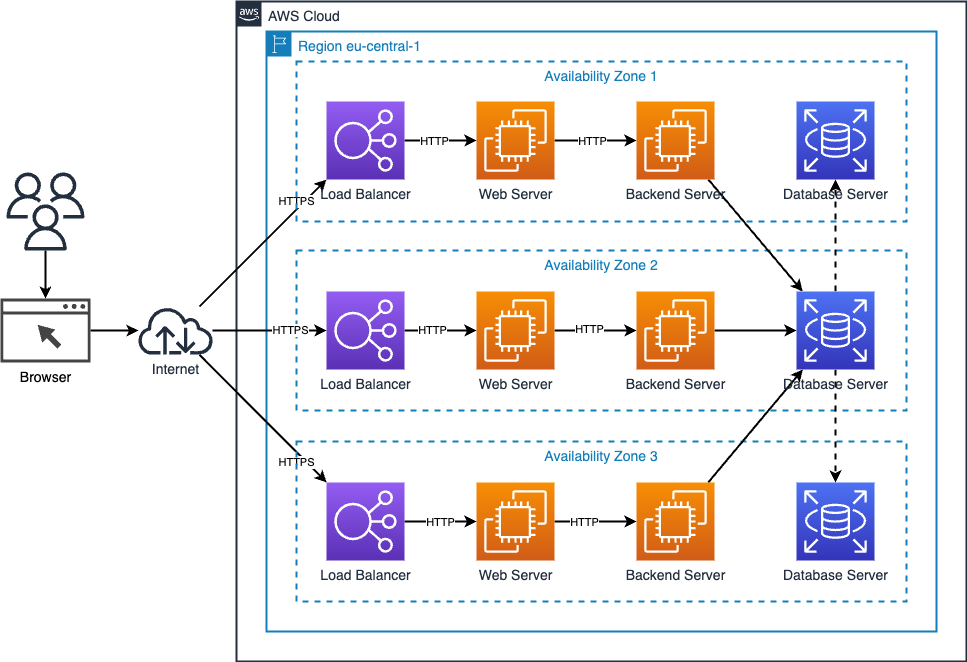

The diagram above was exported from draw.io. Its source (the exported page's mxGraphModel, read from the mxfile embedded in the PNG):
<mxGraphModel dx="1570" dy="1032" grid="1" gridSize="10" guides="1" tooltips="1" connect="1" arrows="1" fold="1" page="1" pageScale="1" pageWidth="1169" pageHeight="827" math="0" shadow="0">
  <root>
    <mxCell id="0" />
    <mxCell id="1" parent="0" />
    <mxCell id="C4-QvgnNiCZurl6jrbKF-13" value="AWS Cloud" style="points=[[0,0],[0.25,0],[0.5,0],[0.75,0],[1,0],[1,0.25],[1,0.5],[1,0.75],[1,1],[0.75,1],[0.5,1],[0.25,1],[0,1],[0,0.75],[0,0.5],[0,0.25]];outlineConnect=0;gradientColor=none;html=1;whiteSpace=wrap;fontSize=14;fontStyle=0;shape=mxgraph.aws4.group;grIcon=mxgraph.aws4.group_aws_cloud_alt;strokeColor=#232F3E;fillColor=none;verticalAlign=top;align=left;spacingLeft=30;fontColor=#232F3E;dashed=0;strokeWidth=2;" parent="1" vertex="1">
      <mxGeometry x="320" y="30" width="730" height="660" as="geometry" />
    </mxCell>
    <mxCell id="C4-QvgnNiCZurl6jrbKF-14" value="Region eu-central-1" style="points=[[0,0],[0.25,0],[0.5,0],[0.75,0],[1,0],[1,0.25],[1,0.5],[1,0.75],[1,1],[0.75,1],[0.5,1],[0.25,1],[0,1],[0,0.75],[0,0.5],[0,0.25]];outlineConnect=0;gradientColor=none;html=1;whiteSpace=wrap;fontSize=14;fontStyle=0;shape=mxgraph.aws4.group;grIcon=mxgraph.aws4.group_region;strokeColor=#147EBA;fillColor=none;verticalAlign=top;align=left;spacingLeft=30;fontColor=#147EBA;dashed=0;strokeWidth=2;" parent="1" vertex="1">
      <mxGeometry x="350" y="60" width="670" height="600" as="geometry" />
    </mxCell>
    <mxCell id="C4-QvgnNiCZurl6jrbKF-15" value="Availability Zone 2" style="fillColor=none;strokeColor=#147EBA;dashed=1;verticalAlign=top;fontStyle=0;fontColor=#147EBA;strokeWidth=2;fontSize=14;" parent="1" vertex="1">
      <mxGeometry x="380" y="279" width="610" height="160" as="geometry" />
    </mxCell>
    <mxCell id="C4-QvgnNiCZurl6jrbKF-7" style="edgeStyle=orthogonalEdgeStyle;rounded=0;orthogonalLoop=1;jettySize=auto;html=1;strokeWidth=2;" parent="1" source="C4-QvgnNiCZurl6jrbKF-1" target="C4-QvgnNiCZurl6jrbKF-16" edge="1">
      <mxGeometry relative="1" as="geometry" />
    </mxCell>
    <mxCell id="Rm10aDUHqBwqKHBub5hV-8" value="HTTPS" style="edgeLabel;html=1;align=center;verticalAlign=middle;resizable=0;points=[];" parent="C4-QvgnNiCZurl6jrbKF-7" vertex="1" connectable="0">
      <mxGeometry x="0.3504" y="1" relative="1" as="geometry">
        <mxPoint as="offset" />
      </mxGeometry>
    </mxCell>
    <mxCell id="C4-QvgnNiCZurl6jrbKF-26" style="rounded=0;orthogonalLoop=1;jettySize=auto;html=1;strokeWidth=2;fontSize=14;" parent="1" source="C4-QvgnNiCZurl6jrbKF-1" target="C4-QvgnNiCZurl6jrbKF-25" edge="1">
      <mxGeometry relative="1" as="geometry" />
    </mxCell>
    <mxCell id="Rm10aDUHqBwqKHBub5hV-7" value="HTTPS" style="edgeLabel;html=1;align=center;verticalAlign=middle;resizable=0;points=[];" parent="C4-QvgnNiCZurl6jrbKF-26" vertex="1" connectable="0">
      <mxGeometry x="-0.189" y="1" relative="1" as="geometry">
        <mxPoint x="46" y="-53" as="offset" />
      </mxGeometry>
    </mxCell>
    <mxCell id="C4-QvgnNiCZurl6jrbKF-35" style="edgeStyle=none;rounded=0;orthogonalLoop=1;jettySize=auto;html=1;strokeWidth=2;fontSize=14;" parent="1" source="C4-QvgnNiCZurl6jrbKF-1" target="C4-QvgnNiCZurl6jrbKF-34" edge="1">
      <mxGeometry relative="1" as="geometry" />
    </mxCell>
    <mxCell id="Rm10aDUHqBwqKHBub5hV-9" value="HTTPS" style="edgeLabel;html=1;align=center;verticalAlign=middle;resizable=0;points=[];" parent="C4-QvgnNiCZurl6jrbKF-35" vertex="1" connectable="0">
      <mxGeometry x="0.3169" relative="1" as="geometry">
        <mxPoint x="13" y="23" as="offset" />
      </mxGeometry>
    </mxCell>
    <mxCell id="C4-QvgnNiCZurl6jrbKF-1" value="Internet" style="outlineConnect=0;fontColor=#232F3E;gradientColor=none;fillColor=#232F3E;strokeColor=none;dashed=0;verticalLabelPosition=bottom;verticalAlign=top;align=center;html=1;fontSize=14;fontStyle=0;aspect=fixed;pointerEvents=1;shape=mxgraph.aws4.internet;" parent="1" vertex="1">
      <mxGeometry x="220" y="335" width="78" height="48" as="geometry" />
    </mxCell>
    <mxCell id="C4-QvgnNiCZurl6jrbKF-6" style="edgeStyle=orthogonalEdgeStyle;rounded=0;orthogonalLoop=1;jettySize=auto;html=1;strokeWidth=2;" parent="1" source="9D-EaX2KcVvobbETo5L2-3" target="C4-QvgnNiCZurl6jrbKF-1" edge="1">
      <mxGeometry relative="1" as="geometry">
        <mxPoint x="168" y="359" as="sourcePoint" />
      </mxGeometry>
    </mxCell>
    <mxCell id="C4-QvgnNiCZurl6jrbKF-8" style="edgeStyle=orthogonalEdgeStyle;rounded=0;orthogonalLoop=1;jettySize=auto;html=1;strokeWidth=2;" parent="1" source="C4-QvgnNiCZurl6jrbKF-3" target="C4-QvgnNiCZurl6jrbKF-4" edge="1">
      <mxGeometry relative="1" as="geometry" />
    </mxCell>
    <mxCell id="Rm10aDUHqBwqKHBub5hV-5" value="HTTP" style="edgeLabel;html=1;align=center;verticalAlign=middle;resizable=0;points=[];" parent="C4-QvgnNiCZurl6jrbKF-8" vertex="1" connectable="0">
      <mxGeometry x="-0.1707" y="2" relative="1" as="geometry">
        <mxPoint as="offset" />
      </mxGeometry>
    </mxCell>
    <mxCell id="C4-QvgnNiCZurl6jrbKF-3" value="Web Server" style="outlineConnect=0;fontColor=#232F3E;gradientColor=#F78E04;gradientDirection=north;fillColor=#D05C17;strokeColor=#ffffff;dashed=0;verticalLabelPosition=bottom;verticalAlign=top;align=center;html=1;fontSize=14;fontStyle=0;aspect=fixed;shape=mxgraph.aws4.resourceIcon;resIcon=mxgraph.aws4.ec2;" parent="1" vertex="1">
      <mxGeometry x="560" y="320" width="78" height="78" as="geometry" />
    </mxCell>
    <mxCell id="C4-QvgnNiCZurl6jrbKF-11" style="edgeStyle=orthogonalEdgeStyle;rounded=0;orthogonalLoop=1;jettySize=auto;html=1;strokeWidth=2;" parent="1" source="C4-QvgnNiCZurl6jrbKF-4" target="C4-QvgnNiCZurl6jrbKF-40" edge="1">
      <mxGeometry relative="1" as="geometry">
        <mxPoint x="880" y="359" as="targetPoint" />
      </mxGeometry>
    </mxCell>
    <mxCell id="C4-QvgnNiCZurl6jrbKF-4" value="Backend Server" style="outlineConnect=0;fontColor=#232F3E;gradientColor=#F78E04;gradientDirection=north;fillColor=#D05C17;strokeColor=#ffffff;dashed=0;verticalLabelPosition=bottom;verticalAlign=top;align=center;html=1;fontSize=14;fontStyle=0;aspect=fixed;shape=mxgraph.aws4.resourceIcon;resIcon=mxgraph.aws4.ec2;" parent="1" vertex="1">
      <mxGeometry x="720" y="320" width="78" height="78" as="geometry" />
    </mxCell>
    <mxCell id="C4-QvgnNiCZurl6jrbKF-36" style="edgeStyle=none;rounded=0;orthogonalLoop=1;jettySize=auto;html=1;strokeWidth=2;fontSize=14;dashed=1;" parent="1" source="C4-QvgnNiCZurl6jrbKF-40" target="C4-QvgnNiCZurl6jrbKF-38" edge="1">
      <mxGeometry relative="1" as="geometry">
        <mxPoint x="919" y="320" as="sourcePoint" />
        <mxPoint x="919" y="208" as="targetPoint" />
      </mxGeometry>
    </mxCell>
    <mxCell id="C4-QvgnNiCZurl6jrbKF-37" style="edgeStyle=none;rounded=0;orthogonalLoop=1;jettySize=auto;html=1;dashed=1;strokeWidth=2;fontSize=14;" parent="1" target="C4-QvgnNiCZurl6jrbKF-39" edge="1">
      <mxGeometry relative="1" as="geometry">
        <mxPoint x="919" y="398" as="sourcePoint" />
        <mxPoint x="919" y="511" as="targetPoint" />
      </mxGeometry>
    </mxCell>
    <mxCell id="C4-QvgnNiCZurl6jrbKF-17" style="edgeStyle=orthogonalEdgeStyle;rounded=0;orthogonalLoop=1;jettySize=auto;html=1;strokeWidth=2;" parent="1" source="C4-QvgnNiCZurl6jrbKF-16" target="C4-QvgnNiCZurl6jrbKF-3" edge="1">
      <mxGeometry relative="1" as="geometry" />
    </mxCell>
    <mxCell id="Rm10aDUHqBwqKHBub5hV-2" value="HTTP" style="edgeLabel;html=1;align=center;verticalAlign=middle;resizable=0;points=[];" parent="C4-QvgnNiCZurl6jrbKF-17" vertex="1" connectable="0">
      <mxGeometry x="-0.25" y="1" relative="1" as="geometry">
        <mxPoint as="offset" />
      </mxGeometry>
    </mxCell>
    <mxCell id="C4-QvgnNiCZurl6jrbKF-16" value="&lt;font style=&quot;font-size: 14px&quot;&gt;Load Balancer&lt;/font&gt;" style="outlineConnect=0;fontColor=#232F3E;gradientColor=#945DF2;gradientDirection=north;fillColor=#5A30B5;strokeColor=#ffffff;dashed=0;verticalLabelPosition=bottom;verticalAlign=top;align=center;html=1;fontSize=12;fontStyle=0;aspect=fixed;shape=mxgraph.aws4.resourceIcon;resIcon=mxgraph.aws4.elastic_load_balancing;" parent="1" vertex="1">
      <mxGeometry x="410" y="320" width="78" height="78" as="geometry" />
    </mxCell>
    <mxCell id="C4-QvgnNiCZurl6jrbKF-18" value="Availability Zone 1" style="fillColor=none;strokeColor=#147EBA;dashed=1;verticalAlign=top;fontStyle=0;fontColor=#147EBA;strokeWidth=2;fontSize=14;" parent="1" vertex="1">
      <mxGeometry x="380" y="90" width="610" height="160" as="geometry" />
    </mxCell>
    <mxCell id="C4-QvgnNiCZurl6jrbKF-19" style="edgeStyle=orthogonalEdgeStyle;rounded=0;orthogonalLoop=1;jettySize=auto;html=1;strokeWidth=2;" parent="1" source="C4-QvgnNiCZurl6jrbKF-20" target="C4-QvgnNiCZurl6jrbKF-22" edge="1">
      <mxGeometry relative="1" as="geometry" />
    </mxCell>
    <mxCell id="Rm10aDUHqBwqKHBub5hV-4" value="HTTP" style="edgeLabel;html=1;align=center;verticalAlign=middle;resizable=0;points=[];" parent="C4-QvgnNiCZurl6jrbKF-19" vertex="1" connectable="0">
      <mxGeometry x="-0.0976" relative="1" as="geometry">
        <mxPoint as="offset" />
      </mxGeometry>
    </mxCell>
    <mxCell id="C4-QvgnNiCZurl6jrbKF-20" value="Web Server" style="outlineConnect=0;fontColor=#232F3E;gradientColor=#F78E04;gradientDirection=north;fillColor=#D05C17;strokeColor=#ffffff;dashed=0;verticalLabelPosition=bottom;verticalAlign=top;align=center;html=1;fontSize=14;fontStyle=0;aspect=fixed;shape=mxgraph.aws4.resourceIcon;resIcon=mxgraph.aws4.ec2;" parent="1" vertex="1">
      <mxGeometry x="560" y="130" width="78" height="78" as="geometry" />
    </mxCell>
    <mxCell id="C4-QvgnNiCZurl6jrbKF-21" style="rounded=0;orthogonalLoop=1;jettySize=auto;html=1;strokeWidth=2;" parent="1" source="C4-QvgnNiCZurl6jrbKF-22" target="C4-QvgnNiCZurl6jrbKF-40" edge="1">
      <mxGeometry relative="1" as="geometry">
        <mxPoint x="886.1578947368421" y="320" as="targetPoint" />
      </mxGeometry>
    </mxCell>
    <mxCell id="C4-QvgnNiCZurl6jrbKF-22" value="Backend Server" style="outlineConnect=0;fontColor=#232F3E;gradientColor=#F78E04;gradientDirection=north;fillColor=#D05C17;strokeColor=#ffffff;dashed=0;verticalLabelPosition=bottom;verticalAlign=top;align=center;html=1;fontSize=14;fontStyle=0;aspect=fixed;shape=mxgraph.aws4.resourceIcon;resIcon=mxgraph.aws4.ec2;" parent="1" vertex="1">
      <mxGeometry x="720" y="130" width="78" height="78" as="geometry" />
    </mxCell>
    <mxCell id="C4-QvgnNiCZurl6jrbKF-24" style="edgeStyle=orthogonalEdgeStyle;rounded=0;orthogonalLoop=1;jettySize=auto;html=1;strokeWidth=2;" parent="1" source="C4-QvgnNiCZurl6jrbKF-25" target="C4-QvgnNiCZurl6jrbKF-20" edge="1">
      <mxGeometry relative="1" as="geometry" />
    </mxCell>
    <mxCell id="Rm10aDUHqBwqKHBub5hV-1" value="HTTP" style="edgeLabel;html=1;align=center;verticalAlign=middle;resizable=0;points=[];" parent="C4-QvgnNiCZurl6jrbKF-24" vertex="1" connectable="0">
      <mxGeometry x="-0.1944" relative="1" as="geometry">
        <mxPoint as="offset" />
      </mxGeometry>
    </mxCell>
    <mxCell id="C4-QvgnNiCZurl6jrbKF-25" value="&lt;font style=&quot;font-size: 14px&quot;&gt;Load Balancer&lt;/font&gt;" style="outlineConnect=0;fontColor=#232F3E;gradientColor=#945DF2;gradientDirection=north;fillColor=#5A30B5;strokeColor=#ffffff;dashed=0;verticalLabelPosition=bottom;verticalAlign=top;align=center;html=1;fontSize=12;fontStyle=0;aspect=fixed;shape=mxgraph.aws4.resourceIcon;resIcon=mxgraph.aws4.elastic_load_balancing;" parent="1" vertex="1">
      <mxGeometry x="410" y="130" width="78" height="78" as="geometry" />
    </mxCell>
    <mxCell id="C4-QvgnNiCZurl6jrbKF-27" value="Availability Zone 3" style="fillColor=none;strokeColor=#147EBA;dashed=1;verticalAlign=top;fontStyle=0;fontColor=#147EBA;strokeWidth=2;fontSize=14;" parent="1" vertex="1">
      <mxGeometry x="380" y="470" width="610" height="160" as="geometry" />
    </mxCell>
    <mxCell id="C4-QvgnNiCZurl6jrbKF-28" style="edgeStyle=orthogonalEdgeStyle;rounded=0;orthogonalLoop=1;jettySize=auto;html=1;strokeWidth=2;" parent="1" source="C4-QvgnNiCZurl6jrbKF-29" target="C4-QvgnNiCZurl6jrbKF-31" edge="1">
      <mxGeometry relative="1" as="geometry" />
    </mxCell>
    <mxCell id="Rm10aDUHqBwqKHBub5hV-6" value="HTTP" style="edgeLabel;html=1;align=center;verticalAlign=middle;resizable=0;points=[];" parent="C4-QvgnNiCZurl6jrbKF-28" vertex="1" connectable="0">
      <mxGeometry x="-0.2927" relative="1" as="geometry">
        <mxPoint as="offset" />
      </mxGeometry>
    </mxCell>
    <mxCell id="C4-QvgnNiCZurl6jrbKF-29" value="Web Server" style="outlineConnect=0;fontColor=#232F3E;gradientColor=#F78E04;gradientDirection=north;fillColor=#D05C17;strokeColor=#ffffff;dashed=0;verticalLabelPosition=bottom;verticalAlign=top;align=center;html=1;fontSize=14;fontStyle=0;aspect=fixed;shape=mxgraph.aws4.resourceIcon;resIcon=mxgraph.aws4.ec2;" parent="1" vertex="1">
      <mxGeometry x="560" y="511" width="78" height="78" as="geometry" />
    </mxCell>
    <mxCell id="C4-QvgnNiCZurl6jrbKF-30" style="rounded=0;orthogonalLoop=1;jettySize=auto;html=1;strokeWidth=2;" parent="1" source="C4-QvgnNiCZurl6jrbKF-31" target="C4-QvgnNiCZurl6jrbKF-40" edge="1">
      <mxGeometry relative="1" as="geometry">
        <mxPoint x="886.3298429319373" y="398" as="targetPoint" />
      </mxGeometry>
    </mxCell>
    <mxCell id="C4-QvgnNiCZurl6jrbKF-31" value="Backend Server" style="outlineConnect=0;fontColor=#232F3E;gradientColor=#F78E04;gradientDirection=north;fillColor=#D05C17;strokeColor=#ffffff;dashed=0;verticalLabelPosition=bottom;verticalAlign=top;align=center;html=1;fontSize=14;fontStyle=0;aspect=fixed;shape=mxgraph.aws4.resourceIcon;resIcon=mxgraph.aws4.ec2;" parent="1" vertex="1">
      <mxGeometry x="720" y="511" width="78" height="78" as="geometry" />
    </mxCell>
    <mxCell id="C4-QvgnNiCZurl6jrbKF-33" style="edgeStyle=orthogonalEdgeStyle;rounded=0;orthogonalLoop=1;jettySize=auto;html=1;strokeWidth=2;" parent="1" source="C4-QvgnNiCZurl6jrbKF-34" target="C4-QvgnNiCZurl6jrbKF-29" edge="1">
      <mxGeometry relative="1" as="geometry" />
    </mxCell>
    <mxCell id="Rm10aDUHqBwqKHBub5hV-3" value="HTTP" style="edgeLabel;html=1;align=center;verticalAlign=middle;resizable=0;points=[];" parent="C4-QvgnNiCZurl6jrbKF-33" vertex="1" connectable="0">
      <mxGeometry x="-0.0278" relative="1" as="geometry">
        <mxPoint as="offset" />
      </mxGeometry>
    </mxCell>
    <mxCell id="C4-QvgnNiCZurl6jrbKF-34" value="&lt;font style=&quot;font-size: 14px&quot;&gt;Load Balancer&lt;/font&gt;" style="outlineConnect=0;fontColor=#232F3E;gradientColor=#945DF2;gradientDirection=north;fillColor=#5A30B5;strokeColor=#ffffff;dashed=0;verticalLabelPosition=bottom;verticalAlign=top;align=center;html=1;fontSize=12;fontStyle=0;aspect=fixed;shape=mxgraph.aws4.resourceIcon;resIcon=mxgraph.aws4.elastic_load_balancing;" parent="1" vertex="1">
      <mxGeometry x="410" y="511" width="78" height="78" as="geometry" />
    </mxCell>
    <mxCell id="C4-QvgnNiCZurl6jrbKF-38" value="Database Server" style="outlineConnect=0;fontColor=#232F3E;gradientColor=#4D72F3;gradientDirection=north;fillColor=#3334B9;strokeColor=#ffffff;dashed=0;verticalLabelPosition=bottom;verticalAlign=top;align=center;html=1;fontSize=14;fontStyle=0;aspect=fixed;shape=mxgraph.aws4.resourceIcon;resIcon=mxgraph.aws4.rds;" parent="1" vertex="1">
      <mxGeometry x="880" y="130" width="78" height="78" as="geometry" />
    </mxCell>
    <mxCell id="C4-QvgnNiCZurl6jrbKF-39" value="Database Server" style="outlineConnect=0;fontColor=#232F3E;gradientColor=#4D72F3;gradientDirection=north;fillColor=#3334B9;strokeColor=#ffffff;dashed=0;verticalLabelPosition=bottom;verticalAlign=top;align=center;html=1;fontSize=14;fontStyle=0;aspect=fixed;shape=mxgraph.aws4.resourceIcon;resIcon=mxgraph.aws4.rds;" parent="1" vertex="1">
      <mxGeometry x="880" y="511" width="78" height="78" as="geometry" />
    </mxCell>
    <mxCell id="C4-QvgnNiCZurl6jrbKF-40" value="Database Server" style="outlineConnect=0;fontColor=#232F3E;gradientColor=#4D72F3;gradientDirection=north;fillColor=#3334B9;strokeColor=#ffffff;dashed=0;verticalLabelPosition=bottom;verticalAlign=top;align=center;html=1;fontSize=14;fontStyle=0;aspect=fixed;shape=mxgraph.aws4.resourceIcon;resIcon=mxgraph.aws4.rds;" parent="1" vertex="1">
      <mxGeometry x="880" y="320" width="78" height="78" as="geometry" />
    </mxCell>
    <mxCell id="9D-EaX2KcVvobbETo5L2-1" style="edgeStyle=orthogonalEdgeStyle;rounded=0;orthogonalLoop=1;jettySize=auto;html=1;strokeWidth=2;" parent="1" source="9D-EaX2KcVvobbETo5L2-2" target="9D-EaX2KcVvobbETo5L2-3" edge="1">
      <mxGeometry relative="1" as="geometry" />
    </mxCell>
    <mxCell id="9D-EaX2KcVvobbETo5L2-2" value="" style="outlineConnect=0;fontColor=#232F3E;gradientColor=none;fillColor=#232F3E;strokeColor=none;dashed=0;verticalLabelPosition=bottom;verticalAlign=top;align=center;html=1;fontSize=12;fontStyle=0;aspect=fixed;pointerEvents=1;shape=mxgraph.aws4.users;" parent="1" vertex="1">
      <mxGeometry x="90" y="201" width="78" height="78" as="geometry" />
    </mxCell>
    <mxCell id="9D-EaX2KcVvobbETo5L2-3" value="&lt;font style=&quot;font-size: 14px;&quot;&gt;Browser&lt;/font&gt;" style="sketch=0;pointerEvents=1;shadow=0;dashed=0;html=1;strokeColor=none;fillColor=#434445;aspect=fixed;labelPosition=center;verticalLabelPosition=bottom;verticalAlign=top;align=center;outlineConnect=0;shape=mxgraph.vvd.web_browser;" parent="1" vertex="1">
      <mxGeometry x="84" y="327.05" width="90" height="63.9" as="geometry" />
    </mxCell>
  </root>
</mxGraphModel>